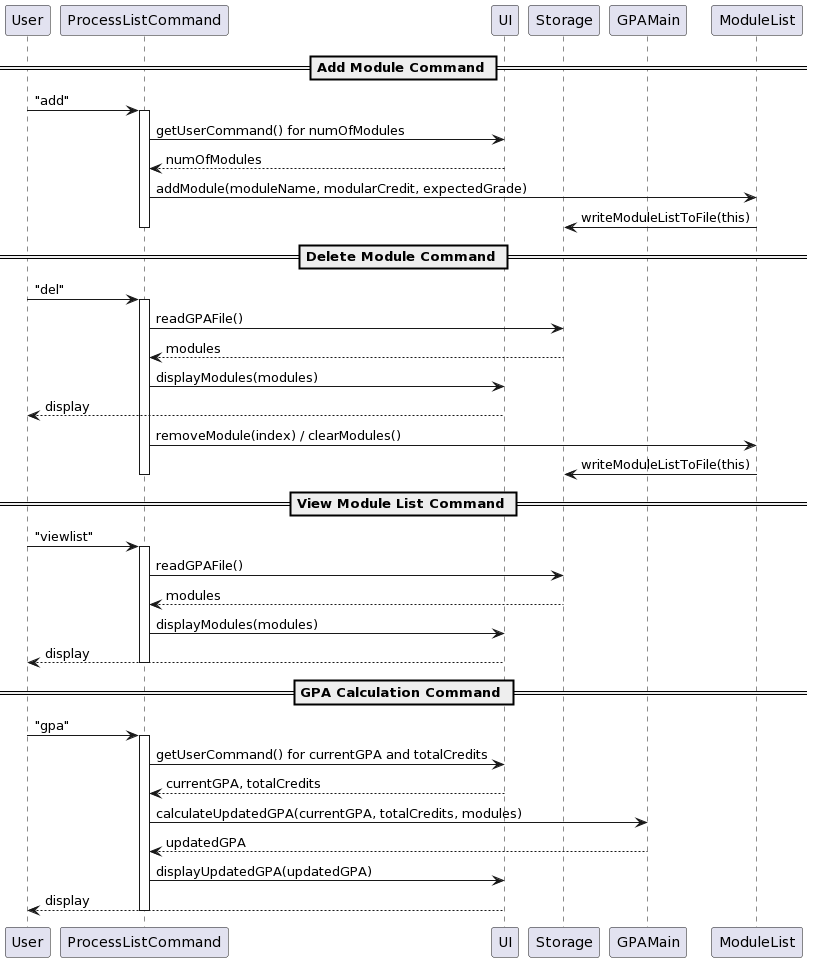

The diagram above was rendered by PlantUML. Its source (embedded in the PNG):
@startuml
participant User
participant ProcessListCommand
participant UI
participant Storage
participant GPAMain
participant ModuleList

== Add Module Command ==
User -> ProcessListCommand : "add"
activate ProcessListCommand
ProcessListCommand -> UI : getUserCommand() for numOfModules
UI --> ProcessListCommand : numOfModules
ProcessListCommand -> ModuleList : addModule(moduleName, modularCredit, expectedGrade)
ModuleList -> Storage : writeModuleListToFile(this)
deactivate ProcessListCommand

== Delete Module Command ==
User -> ProcessListCommand : "del"
activate ProcessListCommand
ProcessListCommand -> Storage : readGPAFile()
Storage --> ProcessListCommand : modules
ProcessListCommand -> UI : displayModules(modules)
UI --> User : display
ProcessListCommand -> ModuleList : removeModule(index) / clearModules()
ModuleList -> Storage : writeModuleListToFile(this)
deactivate ProcessListCommand

== View Module List Command ==
User -> ProcessListCommand : "viewlist"
activate ProcessListCommand
ProcessListCommand -> Storage : readGPAFile()
Storage --> ProcessListCommand : modules
ProcessListCommand -> UI : displayModules(modules)
UI --> User : display
deactivate ProcessListCommand

== GPA Calculation Command ==
User -> ProcessListCommand : "gpa"
activate ProcessListCommand
ProcessListCommand -> UI : getUserCommand() for currentGPA and totalCredits
UI --> ProcessListCommand : currentGPA, totalCredits
ProcessListCommand -> GPAMain : calculateUpdatedGPA(currentGPA, totalCredits, modules)
GPAMain --> ProcessListCommand : updatedGPA
ProcessListCommand -> UI : displayUpdatedGPA(updatedGPA)
UI --> User : display
deactivate ProcessListCommand
@enduml